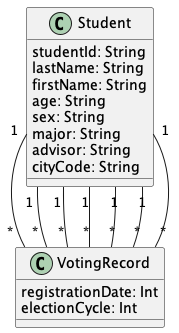

The diagram above was rendered by PlantUML. Its source (embedded in the PNG):
@startuml "Voter2"


class Student{
  studentId: String
  lastName: String
  firstName: String
  age: String
  sex: String
  major: String
  advisor: String
  cityCode: String
}

class VotingRecord{
  registrationDate: Int
  electionCycle: Int
}



Student "1" -- "*" VotingRecord

Student "1" -- "*" VotingRecord

Student "1" -- "*" VotingRecord

Student "1" -- "*" VotingRecord

Student "1" -- "*" VotingRecord

Student "1" -- "*" VotingRecord

Student "1" -- "*" VotingRecord


@enduml